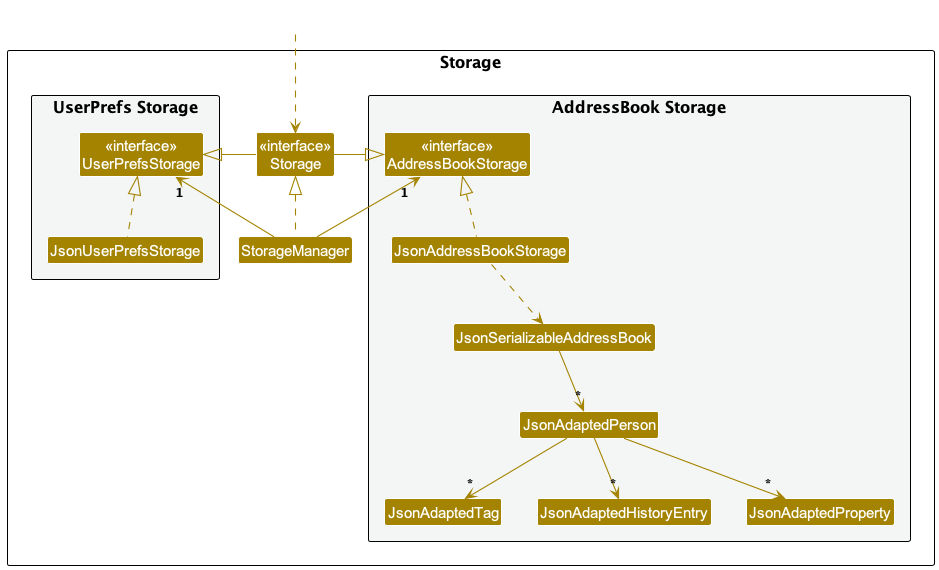

The diagram above was rendered by PlantUML. Its source (embedded in the PNG):
@startuml
!include style.puml
skinparam arrowThickness 1.1
skinparam arrowColor STORAGE_COLOR
skinparam classBackgroundColor STORAGE_COLOR

package Storage as StoragePackage {

package "UserPrefs Storage" #F4F6F6{
Class "<<interface>>\nUserPrefsStorage" as UserPrefsStorage
Class JsonUserPrefsStorage
}

Class "<<interface>>\nStorage" as Storage
Class StorageManager

package "AddressBook Storage" #F4F6F6{
Class "<<interface>>\nAddressBookStorage" as AddressBookStorage
Class JsonAddressBookStorage
Class JsonSerializableAddressBook
Class JsonAdaptedPerson
Class JsonAdaptedTag
Class JsonAdaptedHistoryEntry
Class JsonAdaptedProperty
}

}

Class HiddenOutside #FFFFFF
HiddenOutside ..> Storage

StorageManager .up.|> Storage
StorageManager -up-> "1" UserPrefsStorage
StorageManager -up-> "1" AddressBookStorage

Storage -left-|> UserPrefsStorage
Storage -right-|> AddressBookStorage

JsonUserPrefsStorage .up.|> UserPrefsStorage
JsonAddressBookStorage .up.|> AddressBookStorage
JsonAddressBookStorage ..> JsonSerializableAddressBook
JsonSerializableAddressBook --> "*" JsonAdaptedPerson
JsonAdaptedPerson --> "*" JsonAdaptedTag
JsonAdaptedPerson --> "*" JsonAdaptedHistoryEntry
JsonAdaptedPerson --> "*" JsonAdaptedProperty


@enduml